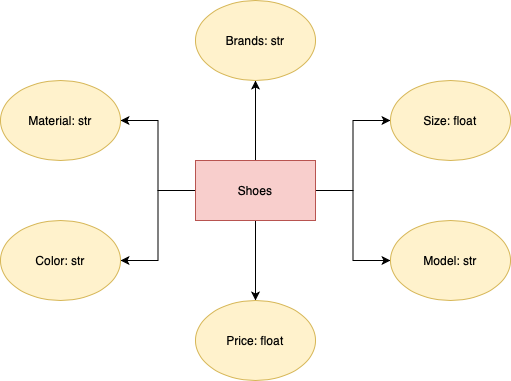

The diagram above was exported from draw.io. Its source (the exported page's mxGraphModel, read from the mxfile embedded in the PNG):
<mxGraphModel dx="946" dy="620" grid="1" gridSize="10" guides="1" tooltips="1" connect="1" arrows="1" fold="1" page="1" pageScale="1" pageWidth="850" pageHeight="1100" math="0" shadow="0">
  <root>
    <mxCell id="0" />
    <mxCell id="1" parent="0" />
    <mxCell id="-qDnLlletnePwYAxz9Yh-10" style="edgeStyle=orthogonalEdgeStyle;rounded=0;orthogonalLoop=1;jettySize=auto;html=1;" edge="1" parent="1" source="-qDnLlletnePwYAxz9Yh-1" target="-qDnLlletnePwYAxz9Yh-2">
      <mxGeometry relative="1" as="geometry" />
    </mxCell>
    <mxCell id="-qDnLlletnePwYAxz9Yh-11" style="edgeStyle=orthogonalEdgeStyle;rounded=0;orthogonalLoop=1;jettySize=auto;html=1;entryX=0;entryY=0.5;entryDx=0;entryDy=0;" edge="1" parent="1" source="-qDnLlletnePwYAxz9Yh-1" target="-qDnLlletnePwYAxz9Yh-3">
      <mxGeometry relative="1" as="geometry" />
    </mxCell>
    <mxCell id="-qDnLlletnePwYAxz9Yh-12" style="edgeStyle=orthogonalEdgeStyle;rounded=0;orthogonalLoop=1;jettySize=auto;html=1;" edge="1" parent="1" source="-qDnLlletnePwYAxz9Yh-1" target="-qDnLlletnePwYAxz9Yh-4">
      <mxGeometry relative="1" as="geometry" />
    </mxCell>
    <mxCell id="-qDnLlletnePwYAxz9Yh-13" style="edgeStyle=orthogonalEdgeStyle;rounded=0;orthogonalLoop=1;jettySize=auto;html=1;entryX=0.5;entryY=0;entryDx=0;entryDy=0;" edge="1" parent="1" source="-qDnLlletnePwYAxz9Yh-1" target="-qDnLlletnePwYAxz9Yh-5">
      <mxGeometry relative="1" as="geometry" />
    </mxCell>
    <mxCell id="-qDnLlletnePwYAxz9Yh-14" style="edgeStyle=orthogonalEdgeStyle;rounded=0;orthogonalLoop=1;jettySize=auto;html=1;entryX=1;entryY=0.5;entryDx=0;entryDy=0;" edge="1" parent="1" source="-qDnLlletnePwYAxz9Yh-1" target="-qDnLlletnePwYAxz9Yh-6">
      <mxGeometry relative="1" as="geometry" />
    </mxCell>
    <mxCell id="-qDnLlletnePwYAxz9Yh-15" style="edgeStyle=orthogonalEdgeStyle;rounded=0;orthogonalLoop=1;jettySize=auto;html=1;entryX=1;entryY=0.5;entryDx=0;entryDy=0;" edge="1" parent="1" source="-qDnLlletnePwYAxz9Yh-1" target="-qDnLlletnePwYAxz9Yh-7">
      <mxGeometry relative="1" as="geometry" />
    </mxCell>
    <mxCell id="-qDnLlletnePwYAxz9Yh-1" value="Shoes" style="rounded=0;whiteSpace=wrap;html=1;fillColor=#f8cecc;strokeColor=#b85450;" vertex="1" parent="1">
      <mxGeometry x="365" y="270" width="120" height="60" as="geometry" />
    </mxCell>
    <mxCell id="-qDnLlletnePwYAxz9Yh-2" value="Brands: str" style="ellipse;whiteSpace=wrap;html=1;fillColor=#fff2cc;strokeColor=#d6b656;" vertex="1" parent="1">
      <mxGeometry x="365" y="110" width="120" height="80" as="geometry" />
    </mxCell>
    <mxCell id="-qDnLlletnePwYAxz9Yh-3" value="Size: float" style="ellipse;whiteSpace=wrap;html=1;fillColor=#fff2cc;strokeColor=#d6b656;" vertex="1" parent="1">
      <mxGeometry x="560" y="190" width="120" height="80" as="geometry" />
    </mxCell>
    <mxCell id="-qDnLlletnePwYAxz9Yh-4" value="Model: str" style="ellipse;whiteSpace=wrap;html=1;fillColor=#fff2cc;strokeColor=#d6b656;" vertex="1" parent="1">
      <mxGeometry x="560" y="330" width="120" height="80" as="geometry" />
    </mxCell>
    <mxCell id="-qDnLlletnePwYAxz9Yh-5" value="Price: float" style="ellipse;whiteSpace=wrap;html=1;fillColor=#fff2cc;strokeColor=#d6b656;" vertex="1" parent="1">
      <mxGeometry x="365" y="410" width="120" height="80" as="geometry" />
    </mxCell>
    <mxCell id="-qDnLlletnePwYAxz9Yh-6" value="Color: str" style="ellipse;whiteSpace=wrap;html=1;fillColor=#fff2cc;strokeColor=#d6b656;" vertex="1" parent="1">
      <mxGeometry x="170" y="330" width="120" height="80" as="geometry" />
    </mxCell>
    <mxCell id="-qDnLlletnePwYAxz9Yh-7" value="Material: str" style="ellipse;whiteSpace=wrap;html=1;fillColor=#fff2cc;strokeColor=#d6b656;" vertex="1" parent="1">
      <mxGeometry x="170" y="190" width="120" height="80" as="geometry" />
    </mxCell>
  </root>
</mxGraphModel>